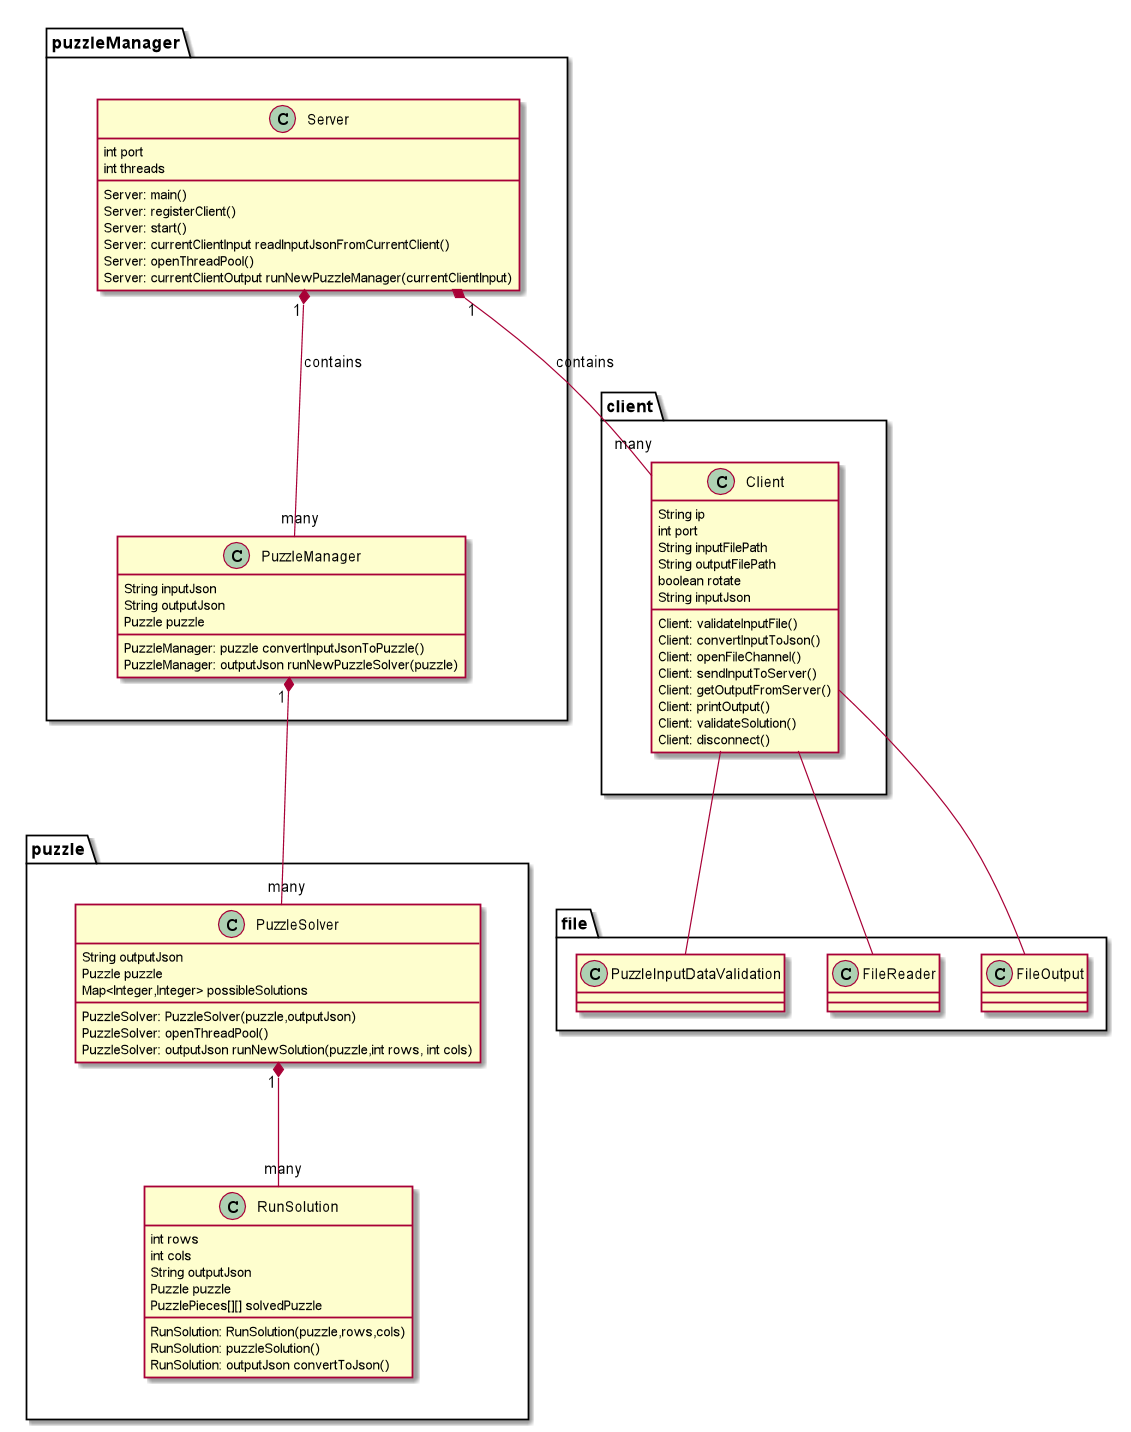

The diagram above was rendered by PlantUML. Its source (embedded in the PNG):
@startuml


client.Client -- file.PuzzleInputDataValidation
client.Client -- file.FileReader
client.Client -- file.FileOutput
puzzleManager.Server "1" *-- "many" client.Client : contains
puzzleManager.Server "1" *-- "many" puzzleManager.PuzzleManager : contains
puzzleManager.PuzzleManager "1" *-- "many" puzzle.PuzzleSolver
puzzle.PuzzleSolver "1" *-- "many" puzzle.RunSolution


class client.Client {
String ip
int port
String inputFilePath
String outputFilePath
boolean rotate
String inputJson

Client: validateInputFile()
Client: convertInputToJson()
Client: openFileChannel()
Client: sendInputToServer()
Client: getOutputFromServer()
Client: printOutput()
Client: validateSolution()
Client: disconnect()
}

class puzzleManager.Server{
int port
int threads

Server: main()
Server: registerClient()
Server: start()
Server: currentClientInput readInputJsonFromCurrentClient()
Server: openThreadPool()
Server: currentClientOutput runNewPuzzleManager(currentClientInput)

}
class puzzleManager.PuzzleManager{
String inputJson
String outputJson
Puzzle puzzle

PuzzleManager: puzzle convertInputJsonToPuzzle()
PuzzleManager: outputJson runNewPuzzleSolver(puzzle)
}

class puzzle.PuzzleSolver{

String outputJson
Puzzle puzzle
Map<Integer,Integer> possibleSolutions

PuzzleSolver: PuzzleSolver(puzzle,outputJson)
PuzzleSolver: openThreadPool()
PuzzleSolver: outputJson runNewSolution(puzzle,int rows, int cols)
}

class puzzle.RunSolution{
int rows
int cols
String outputJson
Puzzle puzzle
PuzzlePieces[][] solvedPuzzle

RunSolution: RunSolution(puzzle,rows,cols)
RunSolution: puzzleSolution()
RunSolution: outputJson convertToJson()
}



@enduml